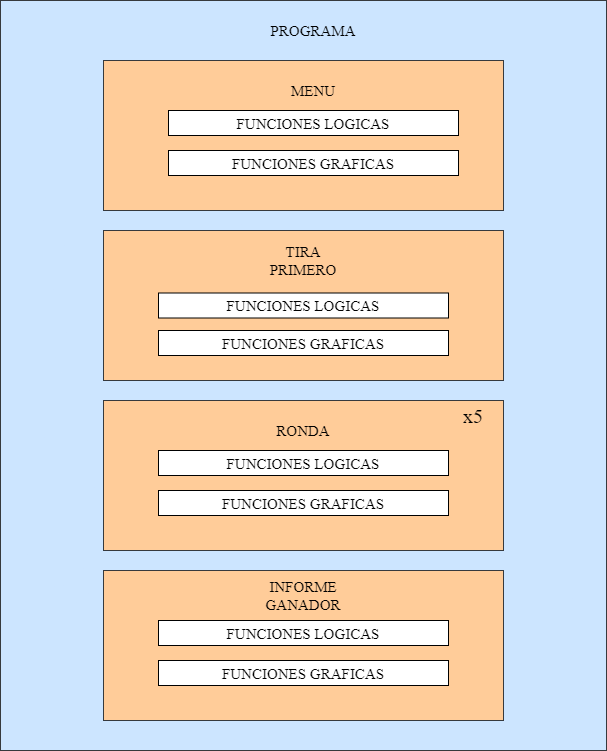

The diagram above was exported from draw.io. Its source (the exported page's mxGraphModel, read from the mxfile embedded in the PNG):
<mxGraphModel dx="1422" dy="1935" grid="1" gridSize="10" guides="1" tooltips="1" connect="1" arrows="1" fold="1" page="1" pageScale="1" pageWidth="827" pageHeight="1169" math="0" shadow="0">
  <root>
    <mxCell id="0" />
    <mxCell id="1" parent="0" />
    <mxCell id="e6pslDdGbeyeKtNKz8Qb-6" value="" style="rounded=0;whiteSpace=wrap;html=1;glass=0;fillColor=#cce5ff;strokeColor=#36393d;" vertex="1" parent="1">
      <mxGeometry x="111" y="-10" width="606" height="750" as="geometry" />
    </mxCell>
    <mxCell id="e6pslDdGbeyeKtNKz8Qb-7" value="" style="rounded=0;whiteSpace=wrap;html=1;glass=0;fillColor=#ffcc99;strokeColor=#36393d;" vertex="1" parent="1">
      <mxGeometry x="214" y="50" width="400" height="150" as="geometry" />
    </mxCell>
    <mxCell id="e6pslDdGbeyeKtNKz8Qb-8" value="" style="rounded=0;whiteSpace=wrap;html=1;glass=0;fillColor=#ffcc99;strokeColor=#36393d;" vertex="1" parent="1">
      <mxGeometry x="214" y="220" width="400" height="150" as="geometry" />
    </mxCell>
    <mxCell id="e6pslDdGbeyeKtNKz8Qb-10" value="" style="rounded=0;whiteSpace=wrap;html=1;glass=0;fillColor=#ffcc99;strokeColor=#36393d;" vertex="1" parent="1">
      <mxGeometry x="214" y="390" width="400" height="150" as="geometry" />
    </mxCell>
    <mxCell id="e6pslDdGbeyeKtNKz8Qb-11" value="" style="rounded=0;whiteSpace=wrap;html=1;glass=0;fillColor=#ffcc99;strokeColor=#36393d;" vertex="1" parent="1">
      <mxGeometry x="214" y="560" width="400" height="150" as="geometry" />
    </mxCell>
    <mxCell id="e6pslDdGbeyeKtNKz8Qb-12" value="&lt;font style=&quot;font-size: 15px;&quot;&gt;PROGRAMA&lt;/font&gt;" style="text;html=1;strokeColor=none;fillColor=none;align=center;verticalAlign=middle;whiteSpace=wrap;rounded=0;glass=0;" vertex="1" parent="1">
      <mxGeometry x="376" width="96" height="40" as="geometry" />
    </mxCell>
    <mxCell id="e6pslDdGbeyeKtNKz8Qb-14" value="&lt;font style=&quot;font-size: 15px;&quot;&gt;RONDA&lt;/font&gt;" style="text;html=1;strokeColor=none;fillColor=none;align=center;verticalAlign=middle;whiteSpace=wrap;rounded=0;glass=0;" vertex="1" parent="1">
      <mxGeometry x="366" y="400" width="96" height="40" as="geometry" />
    </mxCell>
    <mxCell id="e6pslDdGbeyeKtNKz8Qb-15" value="&lt;font style=&quot;font-size: 15px;&quot;&gt;MENU&lt;/font&gt;" style="text;html=1;strokeColor=none;fillColor=none;align=center;verticalAlign=middle;whiteSpace=wrap;rounded=0;glass=0;" vertex="1" parent="1">
      <mxGeometry x="376" y="60" width="96" height="40" as="geometry" />
    </mxCell>
    <mxCell id="e6pslDdGbeyeKtNKz8Qb-16" value="&lt;font style=&quot;font-size: 15px;&quot;&gt;TIRA PRIMERO&lt;/font&gt;" style="text;html=1;strokeColor=none;fillColor=none;align=center;verticalAlign=middle;whiteSpace=wrap;rounded=0;glass=0;" vertex="1" parent="1">
      <mxGeometry x="366" y="230" width="96" height="40" as="geometry" />
    </mxCell>
    <mxCell id="e6pslDdGbeyeKtNKz8Qb-17" value="&lt;font style=&quot;font-size: 15px;&quot;&gt;INFORME GANADOR&lt;/font&gt;" style="text;html=1;strokeColor=none;fillColor=none;align=center;verticalAlign=middle;whiteSpace=wrap;rounded=0;glass=0;" vertex="1" parent="1">
      <mxGeometry x="366" y="565" width="96" height="40" as="geometry" />
    </mxCell>
    <mxCell id="e6pslDdGbeyeKtNKz8Qb-18" value="FUNCIONES LOGICAS&lt;span style=&quot;color: rgba(0, 0, 0, 0); font-family: monospace; font-size: 0px; text-align: start;&quot;&gt;%3CmxGraphModel%3E%3Croot%3E%3CmxCell%20id%3D%220%22%2F%3E%3CmxCell%20id%3D%221%22%20parent%3D%220%22%2F%3E%3CmxCell%20id%3D%222%22%20value%3D%22%26lt%3Bfont%20style%3D%26quot%3Bfont-size%3A%2015px%3B%26quot%3B%26gt%3BPROGRAMA%26lt%3B%2Ffont%26gt%3B%22%20style%3D%22text%3Bhtml%3D1%3BstrokeColor%3Dnone%3BfillColor%3Dnone%3Balign%3Dcenter%3BverticalAlign%3Dmiddle%3BwhiteSpace%3Dwrap%3Brounded%3D0%3Bglass%3D0%3B%22%20vertex%3D%221%22%20parent%3D%221%22%3E%3CmxGeometry%20x%3D%22366%22%20width%3D%2296%22%20height%3D%2240%22%20as%3D%22geometry%22%2F%3E%3C%2FmxCell%3E%3C%2Froot%3E%3C%2FmxGraphModel%3E&lt;/span&gt;" style="rounded=0;whiteSpace=wrap;html=1;glass=0;labelBackgroundColor=none;fontSize=15;fontColor=#000000;fillColor=#FFFFFF;gradientColor=none;" vertex="1" parent="1">
      <mxGeometry x="279" y="100" width="290" height="25" as="geometry" />
    </mxCell>
    <mxCell id="e6pslDdGbeyeKtNKz8Qb-20" value="FUNCIONES GRAFICAS&lt;span style=&quot;color: rgba(0, 0, 0, 0); font-family: monospace; font-size: 0px; text-align: start;&quot;&gt;%3CmxGraphModel%3E%3Croot%3E%3CmxCell%20id%3D%220%22%2F%3E%3CmxCell%20id%3D%221%22%20parent%3D%220%22%2F%3E%3CmxCell%20id%3D%222%22%20value%3D%22%26lt%3Bfont%20style%3D%26quot%3Bfont-size%3A%2015px%3B%26quot%3B%26gt%3BPROGRAMA%26lt%3B%2Ffont%26gt%3B%22%20style%3D%22text%3Bhtml%3D1%3BstrokeColor%3Dnone%3BfillColor%3Dnone%3Balign%3Dcenter%3BverticalAlign%3Dmiddle%3BwhiteSpace%3Dwrap%3Brounded%3D0%3Bglass%3D0%3B%22%20vertex%3D%221%22%20parent%3D%221%22%3E%3CmxGeometry%20x%3D%22366%22%20width%3D%2296%22%20height%3D%2240%22%20as%3D%22geometry%22%2F%3E%3C%2FmxCell%3E%3C%2Froot%3E%3C%2FmxGraphModel%3&lt;/span&gt;" style="rounded=0;whiteSpace=wrap;html=1;glass=0;labelBackgroundColor=none;fontSize=15;fontColor=#000000;fillColor=#FFFFFF;gradientColor=none;" vertex="1" parent="1">
      <mxGeometry x="279" y="140" width="290" height="25" as="geometry" />
    </mxCell>
    <mxCell id="e6pslDdGbeyeKtNKz8Qb-21" value="FUNCIONES LOGICAS&lt;span style=&quot;color: rgba(0, 0, 0, 0); font-family: monospace; font-size: 0px; text-align: start;&quot;&gt;%3CmxGraphModel%3E%3Croot%3E%3CmxCell%20id%3D%220%22%2F%3E%3CmxCell%20id%3D%221%22%20parent%3D%220%22%2F%3E%3CmxCell%20id%3D%222%22%20value%3D%22%26lt%3Bfont%20style%3D%26quot%3Bfont-size%3A%2015px%3B%26quot%3B%26gt%3BPROGRAMA%26lt%3B%2Ffont%26gt%3B%22%20style%3D%22text%3Bhtml%3D1%3BstrokeColor%3Dnone%3BfillColor%3Dnone%3Balign%3Dcenter%3BverticalAlign%3Dmiddle%3BwhiteSpace%3Dwrap%3Brounded%3D0%3Bglass%3D0%3B%22%20vertex%3D%221%22%20parent%3D%221%22%3E%3CmxGeometry%20x%3D%22366%22%20width%3D%2296%22%20height%3D%2240%22%20as%3D%22geometry%22%2F%3E%3C%2FmxCell%3E%3C%2Froot%3E%3C%2FmxGraphModel%3E&lt;/span&gt;" style="rounded=0;whiteSpace=wrap;html=1;glass=0;labelBackgroundColor=none;fontSize=15;fontColor=#000000;fillColor=#FFFFFF;gradientColor=none;" vertex="1" parent="1">
      <mxGeometry x="269" y="610" width="290" height="25" as="geometry" />
    </mxCell>
    <mxCell id="e6pslDdGbeyeKtNKz8Qb-23" value="FUNCIONES LOGICAS&lt;span style=&quot;color: rgba(0, 0, 0, 0); font-family: monospace; font-size: 0px; text-align: start;&quot;&gt;%3CmxGraphModel%3E%3Croot%3E%3CmxCell%20id%3D%220%22%2F%3E%3CmxCell%20id%3D%221%22%20parent%3D%220%22%2F%3E%3CmxCell%20id%3D%222%22%20value%3D%22%26lt%3Bfont%20style%3D%26quot%3Bfont-size%3A%2015px%3B%26quot%3B%26gt%3BPROGRAMA%26lt%3B%2Ffont%26gt%3B%22%20style%3D%22text%3Bhtml%3D1%3BstrokeColor%3Dnone%3BfillColor%3Dnone%3Balign%3Dcenter%3BverticalAlign%3Dmiddle%3BwhiteSpace%3Dwrap%3Brounded%3D0%3Bglass%3D0%3B%22%20vertex%3D%221%22%20parent%3D%221%22%3E%3CmxGeometry%20x%3D%22366%22%20width%3D%2296%22%20height%3D%2240%22%20as%3D%22geometry%22%2F%3E%3C%2FmxCell%3E%3C%2Froot%3E%3C%2FmxGraphModel%3E&lt;/span&gt;" style="rounded=0;whiteSpace=wrap;html=1;glass=0;labelBackgroundColor=none;fontSize=15;fontColor=#000000;fillColor=#FFFFFF;gradientColor=none;" vertex="1" parent="1">
      <mxGeometry x="269" y="440" width="290" height="25" as="geometry" />
    </mxCell>
    <mxCell id="e6pslDdGbeyeKtNKz8Qb-24" value="FUNCIONES LOGICAS&lt;span style=&quot;color: rgba(0, 0, 0, 0); font-family: monospace; font-size: 0px; text-align: start;&quot;&gt;%3CmxGraphModel%3E%3Croot%3E%3CmxCell%20id%3D%220%22%2F%3E%3CmxCell%20id%3D%221%22%20parent%3D%220%22%2F%3E%3CmxCell%20id%3D%222%22%20value%3D%22%26lt%3Bfont%20style%3D%26quot%3Bfont-size%3A%2015px%3B%26quot%3B%26gt%3BPROGRAMA%26lt%3B%2Ffont%26gt%3B%22%20style%3D%22text%3Bhtml%3D1%3BstrokeColor%3Dnone%3BfillColor%3Dnone%3Balign%3Dcenter%3BverticalAlign%3Dmiddle%3BwhiteSpace%3Dwrap%3Brounded%3D0%3Bglass%3D0%3B%22%20vertex%3D%221%22%20parent%3D%221%22%3E%3CmxGeometry%20x%3D%22366%22%20width%3D%2296%22%20height%3D%2240%22%20as%3D%22geometry%22%2F%3E%3C%2FmxCell%3E%3C%2Froot%3E%3C%2FmxGraphModel%3E&lt;/span&gt;" style="rounded=0;whiteSpace=wrap;html=1;glass=0;labelBackgroundColor=none;fontSize=15;fontColor=#000000;fillColor=#FFFFFF;gradientColor=none;" vertex="1" parent="1">
      <mxGeometry x="269" y="282.5" width="290" height="25" as="geometry" />
    </mxCell>
    <mxCell id="e6pslDdGbeyeKtNKz8Qb-25" value="FUNCIONES GRAFICAS&lt;span style=&quot;color: rgba(0, 0, 0, 0); font-family: monospace; font-size: 0px; text-align: start;&quot;&gt;%3CmxGraphModel%3E%3Croot%3E%3CmxCell%20id%3D%220%22%2F%3E%3CmxCell%20id%3D%221%22%20parent%3D%220%22%2F%3E%3CmxCell%20id%3D%222%22%20value%3D%22%26lt%3Bfont%20style%3D%26quot%3Bfont-size%3A%2015px%3B%26quot%3B%26gt%3BPROGRAMA%26lt%3B%2Ffont%26gt%3B%22%20style%3D%22text%3Bhtml%3D1%3BstrokeColor%3Dnone%3BfillColor%3Dnone%3Balign%3Dcenter%3BverticalAlign%3Dmiddle%3BwhiteSpace%3Dwrap%3Brounded%3D0%3Bglass%3D0%3B%22%20vertex%3D%221%22%20parent%3D%221%22%3E%3CmxGeometry%20x%3D%22366%22%20width%3D%2296%22%20height%3D%2240%22%20as%3D%22geometry%22%2F%3E%3C%2FmxCell%3E%3C%2Froot%3E%3C%2FmxGraphModel%3&lt;/span&gt;" style="rounded=0;whiteSpace=wrap;html=1;glass=0;labelBackgroundColor=none;fontSize=15;fontColor=#000000;fillColor=#FFFFFF;gradientColor=none;" vertex="1" parent="1">
      <mxGeometry x="269" y="650" width="290" height="25" as="geometry" />
    </mxCell>
    <mxCell id="e6pslDdGbeyeKtNKz8Qb-27" value="FUNCIONES GRAFICAS&lt;span style=&quot;color: rgba(0, 0, 0, 0); font-family: monospace; font-size: 0px; text-align: start;&quot;&gt;%3CmxGraphModel%3E%3Croot%3E%3CmxCell%20id%3D%220%22%2F%3E%3CmxCell%20id%3D%221%22%20parent%3D%220%22%2F%3E%3CmxCell%20id%3D%222%22%20value%3D%22%26lt%3Bfont%20style%3D%26quot%3Bfont-size%3A%2015px%3B%26quot%3B%26gt%3BPROGRAMA%26lt%3B%2Ffont%26gt%3B%22%20style%3D%22text%3Bhtml%3D1%3BstrokeColor%3Dnone%3BfillColor%3Dnone%3Balign%3Dcenter%3BverticalAlign%3Dmiddle%3BwhiteSpace%3Dwrap%3Brounded%3D0%3Bglass%3D0%3B%22%20vertex%3D%221%22%20parent%3D%221%22%3E%3CmxGeometry%20x%3D%22366%22%20width%3D%2296%22%20height%3D%2240%22%20as%3D%22geometry%22%2F%3E%3C%2FmxCell%3E%3C%2Froot%3E%3C%2FmxGraphModel%3&lt;/span&gt;" style="rounded=0;whiteSpace=wrap;html=1;glass=0;labelBackgroundColor=none;fontSize=15;fontColor=#000000;fillColor=#FFFFFF;gradientColor=none;" vertex="1" parent="1">
      <mxGeometry x="269" y="480" width="290" height="25" as="geometry" />
    </mxCell>
    <mxCell id="e6pslDdGbeyeKtNKz8Qb-28" value="FUNCIONES GRAFICAS&lt;span style=&quot;color: rgba(0, 0, 0, 0); font-family: monospace; font-size: 0px; text-align: start;&quot;&gt;%3CmxGraphModel%3E%3Croot%3E%3CmxCell%20id%3D%220%22%2F%3E%3CmxCell%20id%3D%221%22%20parent%3D%220%22%2F%3E%3CmxCell%20id%3D%222%22%20value%3D%22%26lt%3Bfont%20style%3D%26quot%3Bfont-size%3A%2015px%3B%26quot%3B%26gt%3BPROGRAMA%26lt%3B%2Ffont%26gt%3B%22%20style%3D%22text%3Bhtml%3D1%3BstrokeColor%3Dnone%3BfillColor%3Dnone%3Balign%3Dcenter%3BverticalAlign%3Dmiddle%3BwhiteSpace%3Dwrap%3Brounded%3D0%3Bglass%3D0%3B%22%20vertex%3D%221%22%20parent%3D%221%22%3E%3CmxGeometry%20x%3D%22366%22%20width%3D%2296%22%20height%3D%2240%22%20as%3D%22geometry%22%2F%3E%3C%2FmxCell%3E%3C%2Froot%3E%3C%2FmxGraphModel%3&lt;/span&gt;" style="rounded=0;whiteSpace=wrap;html=1;glass=0;labelBackgroundColor=none;fontSize=15;fontColor=#000000;fillColor=#FFFFFF;gradientColor=none;" vertex="1" parent="1">
      <mxGeometry x="269" y="320" width="290" height="25" as="geometry" />
    </mxCell>
    <mxCell id="e6pslDdGbeyeKtNKz8Qb-30" value="&lt;font style=&quot;font-size: 20px;&quot;&gt;x5&lt;/font&gt;" style="text;html=1;strokeColor=none;fillColor=none;align=center;verticalAlign=middle;whiteSpace=wrap;rounded=0;glass=0;labelBackgroundColor=none;fontSize=15;fontColor=#000000;" vertex="1" parent="1">
      <mxGeometry x="554" y="390" width="60" height="30" as="geometry" />
    </mxCell>
  </root>
</mxGraphModel>